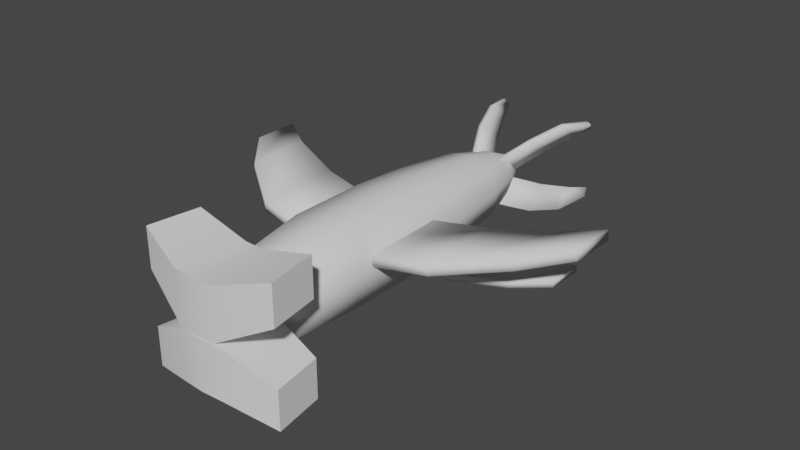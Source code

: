 # Source: hammerhead.blend  (saved by Blender 3.3.6; exported with 4.5.12 LTS)
import bpy
from mathutils import Matrix  # noqa: F401  (used for matrix-valued properties, if any)

bpy.ops.wm.read_factory_settings(use_empty=True)
scene = bpy.context.scene
scene.name = 'Scene'

# ---- collections
col_collection = bpy.data.collections.new('Collection'); scene.collection.children.link(col_collection)

# ---- node groups
ng_auto_smooth = bpy.data.node_groups.new('Auto Smooth', 'GeometryNodeTree')
_s = ng_auto_smooth.interface.new_socket(name='Geometry', in_out='OUTPUT', socket_type='NodeSocketGeometry')
_s = ng_auto_smooth.interface.new_socket(name='Geometry', in_out='INPUT', socket_type='NodeSocketGeometry')
_s = ng_auto_smooth.interface.new_socket(name='Angle', in_out='INPUT', socket_type='NodeSocketFloat')
_s.subtype = 'ANGLE'
_s.min_value = 0.0
_s.max_value = 3.142
ng_auto_smooth.is_modifier = True
_N = ng_auto_smooth.nodes; _L = ng_auto_smooth.links
n0 = _N.new('NodeGroupOutput'); n0.name = 'Group Output'; n0.location = (480, -100)
n1 = _N.new('NodeGroupInput'); n1.name = 'Group Input'; n1.location = (-420, -300)
n2 = _N.new('NodeGroupInput'); n2.name = 'Group Input.001'; n2.location = (-60, -100)
n3 = _N.new('GeometryNodeSetShadeSmooth'); n3.name = 'Set Shade Smooth'; n3.location = (120, -100)
n3.domain = 'EDGE'
n4 = _N.new('GeometryNodeSetShadeSmooth'); n4.name = 'Set Shade Smooth.001'; n4.location = (300, -100)
n5 = _N.new('GeometryNodeInputMeshEdgeAngle'); n5.name = 'Edge Angle'; n5.location = (-420, -220)
n6 = _N.new('GeometryNodeInputEdgeSmooth'); n6.name = 'Is Edge Smooth'; n6.location = (-60, -160)
n7 = _N.new('GeometryNodeInputShadeSmooth'); n7.name = 'Is Face Smooth'; n7.location = (-240, -340)
n8 = _N.new('FunctionNodeBooleanMath'); n8.name = 'Boolean Math'; n8.location = (-60, -220)
n9 = _N.new('FunctionNodeCompare'); n9.name = 'Compare'; n9.location = (-240, -180)
n9.operation = 'LESS_EQUAL'
_L.new(n5.outputs[0], n9.inputs[0])
_L.new(n4.outputs[0], n0.inputs[0])
_L.new(n1.outputs[1], n9.inputs[1])
_L.new(n9.outputs[0], n8.inputs[0])
_L.new(n7.outputs[0], n8.inputs[1])
_L.new(n2.outputs[0], n3.inputs[0])
_L.new(n6.outputs[0], n3.inputs[1])
_L.new(n3.outputs[0], n4.inputs[0])
_L.new(n8.outputs[0], n3.inputs[2])
n0.is_active_output = True

# ---- world
world_world = bpy.data.worlds.new('World'); scene.world = world_world
world_world.use_nodes = True; world_world.node_tree.nodes.clear()
_N = world_world.node_tree.nodes; _L = world_world.node_tree.links
n0 = _N.new('ShaderNodeOutputWorld'); n0.name = 'World Output'; n0.location = (300, 300)
n1 = _N.new('ShaderNodeBackground'); n1.name = 'Background'; n1.location = (10, 300)
n1.inputs[0].default_value = (0.05088, 0.05088, 0.05088, 1.0)
_L.new(n1.outputs[0], n0.inputs[0])
n0.is_active_output = True
world_world.color = (0.05088, 0.05088, 0.05088)
world_world.use_sun_shadow = False
world_world.sun_shadow_jitter_overblur = 0.0

# ---- meshes
me_cube_002 = bpy.data.meshes.new('Cube.002')
me_cube_002.from_pydata([(1.808, -0.4508, 0.6983), (1.808, -0.4508, 1.702), (1.612, 0.8265, 0.6983), (1.612, 0.8265, 1.702), (0.2774, 0.8296, 0.002411), (0.2774, 0.8296, 1.342), (0.5312, -0.8299, 0.0378), (0.5312, -0.8299, 1.342), (0.0, 0.8183, 0.002411), (0.0, 0.8183, 1.342), (0.0, -0.8605, 0.0378), (0.0, -0.8605, 1.342), (-1.808, -0.4508, 0.6983), (-1.808, -0.4508, 1.702), (-1.612, 0.8265, 0.6983), (-1.612, 0.8265, 1.702), (-0.2774, 0.8296, 0.002411), (-0.2774, 0.8296, 1.342), (-0.5312, -0.8299, 0.0378), (-0.5312, -0.8299, 1.342)], [], [(4, 5, 3, 2), (2, 3, 1, 0), (4, 2, 0, 6), (3, 5, 7, 1), (8, 4, 6, 10), (0, 1, 7, 6), (8, 9, 5, 4), (6, 7, 11, 10), (5, 9, 11, 7), (16, 14, 15, 17), (14, 12, 13, 15), (16, 18, 12, 14), (15, 13, 19, 17), (8, 10, 18, 16), (12, 18, 19, 13), (8, 16, 17, 9), (18, 10, 11, 19), (17, 19, 11, 9)])
me_cube_002.polygons.foreach_set('use_smooth', [True] * 18)
_uv = me_cube_002.uv_layers.new(name='UVMap')
_uv.uv.foreach_set('vector', [0.9453, 0.08306, 0.8619, 0.08306, 0.8395, 0.0, 0.902, 0.0, 0.1674, 0.9085, 0.1049, 0.9085, 0.1049, 0.8281, 0.1674, 0.8281, 0.8706, 0.743, 0.8707, 0.8183, 0.7912, 0.8302, 0.7674, 0.7581, 0.7655, 0.6202, 0.7652, 0.7032, 0.662, 0.6874, 0.686, 0.608, 0.8699, 0.7259, 0.8706, 0.743, 0.7674, 0.7581, 0.7655, 0.7255, 0.06247, 0.8239, 0.0, 0.8239, 0.02241, 0.7445, 0.1036, 0.7445, 0.9453, 0.1003, 0.8619, 0.1003, 0.8619, 0.08306, 0.9453, 0.08306, 0.1036, 0.7445, 0.02241, 0.7445, 0.02241, 0.7114, 0.1036, 0.7114, 0.7652, 0.7032, 0.7645, 0.7205, 0.6601, 0.7205, 0.662, 0.6874, 0.9453, 0.1176, 0.902, 0.2006, 0.8395, 0.2006, 0.8619, 0.1176, 0.06247, 0.8239, 0.06247, 0.9043, 0.0, 0.9043, 0.0, 0.8239, 0.8706, 0.7089, 0.7674, 0.6928, 0.7912, 0.608, 0.8707, 0.6201, 0.7655, 0.8208, 0.686, 0.833, 0.662, 0.7535, 0.7652, 0.7377, 0.8699, 0.7259, 0.7655, 0.7255, 0.7674, 0.6928, 0.8706, 0.7089, 0.06247, 0.5989, 0.1036, 0.6783, 0.02241, 0.6783, 0.0, 0.5989, 0.9453, 0.1003, 0.9453, 0.1176, 0.8619, 0.1176, 0.8619, 0.1003, 0.1036, 0.6783, 0.1036, 0.7114, 0.02241, 0.7114, 0.02241, 0.6783, 0.7652, 0.7377, 0.662, 0.7535, 0.6601, 0.7205, 0.7645, 0.7205])
me_cube_002.update()
me_cube_001 = bpy.data.meshes.new('Cube.001')
me_cube_001.from_pydata([(1.808, -0.4508, 0.6983), (1.808, -0.4508, 1.702), (1.612, 0.8265, 0.6983), (1.612, 0.8265, 1.702), (0.2774, 0.8296, 0.002411), (0.2774, 0.8296, 1.342), (0.5312, -0.8299, 0.0378), (0.5312, -0.8299, 1.342), (0.0, 0.8183, 0.002411), (0.0, 0.8183, 1.342), (0.0, -0.8605, 0.0378), (0.0, -0.8605, 1.342), (-1.808, -0.4508, 0.6983), (-1.808, -0.4508, 1.702), (-1.612, 0.8265, 0.6983), (-1.612, 0.8265, 1.702), (-0.2774, 0.8296, 0.002411), (-0.2774, 0.8296, 1.342), (-0.5312, -0.8299, 0.0378), (-0.5312, -0.8299, 1.342)], [], [(4, 5, 3, 2), (2, 3, 1, 0), (4, 2, 0, 6), (3, 5, 7, 1), (8, 4, 6, 10), (0, 1, 7, 6), (8, 9, 5, 4), (6, 7, 11, 10), (5, 9, 11, 7), (16, 14, 15, 17), (14, 12, 13, 15), (16, 18, 12, 14), (15, 13, 19, 17), (8, 10, 18, 16), (12, 18, 19, 13), (8, 16, 17, 9), (18, 10, 11, 19), (17, 19, 11, 9)])
me_cube_001.polygons.foreach_set('use_smooth', [True] * 18)
_uv = me_cube_001.uv_layers.new(name='UVMap')
_uv.uv.foreach_set('vector', [0.9451, 0.308, 0.8617, 0.308, 0.8393, 0.225, 0.9018, 0.225, 0.2799, 0.9074, 0.2174, 0.9074, 0.2174, 0.827, 0.2799, 0.827, 0.8393, 0.3599, 0.8393, 0.4353, 0.7598, 0.4472, 0.736, 0.3751, 0.8395, 0.01216, 0.8393, 0.09522, 0.736, 0.07942, 0.76, 0.0, 0.8386, 0.3429, 0.8393, 0.3599, 0.736, 0.3751, 0.7341, 0.3424, 0.3939, 0.8206, 0.3314, 0.8206, 0.3538, 0.7412, 0.435, 0.7412, 0.9451, 0.3253, 0.8617, 0.3253, 0.8617, 0.308, 0.9451, 0.308, 0.435, 0.7412, 0.3538, 0.7412, 0.3538, 0.7082, 0.435, 0.7082, 0.8393, 0.09522, 0.8386, 0.1125, 0.7341, 0.1125, 0.736, 0.07942, 0.9451, 0.3425, 0.9018, 0.4256, 0.8393, 0.4256, 0.8617, 0.3425, 0.3939, 0.8206, 0.3939, 0.9011, 0.3314, 0.9011, 0.3314, 0.8206, 0.8393, 0.3258, 0.736, 0.3098, 0.7598, 0.225, 0.8393, 0.237, 0.8395, 0.2128, 0.76, 0.225, 0.736, 0.1455, 0.8393, 0.1297, 0.8386, 0.3429, 0.7341, 0.3424, 0.736, 0.3098, 0.8393, 0.3258, 0.3939, 0.5957, 0.435, 0.6751, 0.3538, 0.6751, 0.3314, 0.5957, 0.9451, 0.3253, 0.9451, 0.3425, 0.8617, 0.3425, 0.8617, 0.3253, 0.435, 0.6751, 0.435, 0.7082, 0.3538, 0.7082, 0.3538, 0.6751, 0.8393, 0.1297, 0.736, 0.1455, 0.7341, 0.1125, 0.8386, 0.1125])
me_cube_001.update()
me_cube_004 = bpy.data.meshes.new('Cube.004')
me_cube_004.from_pydata([(-0.7486, -3.548, -0.7486), (-0.7486, -3.548, 0.7486), (-0.1231, 5.528, -0.06445), (-0.1231, 5.51, 0.1812), (0.7486, -3.548, -0.7486), (0.7486, -3.548, 0.7486), (0.1231, 5.528, -0.06445), (0.1231, 5.51, 0.1812), (-0.664, 3.496, -0.5846), (-0.8327, 1.517, -0.7644), (-0.8741, 0.1927, -0.7752), (-0.8741, -1.838, -0.7752), (-0.8741, -1.838, 0.973), (-0.8741, 0.1927, 0.973), (-0.8327, 1.632, 0.897), (-0.664, 3.492, 0.7434), (0.8741, -1.838, -0.7752), (0.8741, 0.1927, -0.7752), (0.8327, 1.517, -0.7644), (0.664, 3.496, -0.5846), (0.664, 3.492, 0.7434), (0.8327, 1.632, 0.897), (0.8741, 0.1927, 0.973), (0.8741, -1.838, 0.973), (-0.9347, -3.548, 0.0), (-0.1538, 5.519, 0.05838), (0.1538, 5.519, 0.05838), (0.9347, -3.548, 0.0), (0.8291, 3.494, 0.07943), (1.04, 1.575, 0.06628), (1.091, 0.1927, 0.0989), (1.091, -1.838, 0.0989), (-1.091, -1.838, 0.0989), (-1.091, 0.1927, 0.0989), (-1.04, 1.575, 0.06628), (-0.8291, 3.494, 0.07943), (8.058e-17, 5.533, -0.1367), (8.752e-17, 5.512, 0.1496), (0.0, -3.548, -0.8583), (0.0, -3.548, 0.8867), (-7.092e-10, 3.492, 0.8659), (-8.363e-10, 1.643, 1.05), (-1.249e-09, 0.1927, 1.134), (-1.249e-09, -1.838, 1.134), (-7.092e-10, 3.497, -0.6818), (-8.363e-10, 1.509, -0.8861), (-1.249e-09, 0.1927, -0.9033), (-1.249e-09, -1.838, -0.9033), (-1.49e-08, 5.522, 0.006403), (-0.4616, 4.507, 0.5425), (0.4616, 4.518, -0.3804), (-0.4616, 4.518, -0.3804), (0.4616, 4.507, 0.5425), (0.5763, 4.513, 0.08106), (-0.5763, 4.513, 0.08106), (-4.138e-10, 4.521, -0.4742), (-4.138e-10, 4.508, 0.6014), (-0.3526, -4.107, -0.3501), (-0.3526, -4.107, 0.3551), (0.3526, -4.107, -0.3501), (0.3526, -4.107, 0.3551), (-0.4403, -4.107, 0.002506), (0.4403, -4.107, 0.002506), (0.0, -4.107, -0.4018), (0.0, -4.107, 0.4202), (0.0, -4.107, 0.0092)], [], [(54, 49, 3, 25), (48, 37, 7, 26), (31, 23, 5, 27), (5, 39, 64, 60), (47, 16, 4, 38), (43, 12, 1, 39), (56, 49, 15, 40), (40, 15, 14, 41), (41, 14, 13, 42), (42, 13, 12, 43), (55, 50, 19, 44), (44, 19, 18, 45), (45, 18, 17, 46), (46, 17, 16, 47), (53, 52, 20, 28), (28, 20, 21, 29), (29, 21, 22, 30), (30, 22, 23, 31), (24, 1, 12, 32), (32, 12, 13, 33), (33, 13, 14, 34), (34, 14, 15, 35), (9, 34, 35, 8), (10, 33, 34, 9), (11, 32, 33, 10), (0, 24, 32, 11), (17, 30, 31, 16), (18, 29, 30, 17), (19, 28, 29, 18), (50, 53, 28, 19), (4, 27, 62, 59), (16, 31, 27, 4), (36, 48, 26, 6), (51, 54, 25, 2), (2, 25, 48, 36), (39, 1, 58, 64), (10, 46, 47, 11), (9, 45, 46, 10), (8, 44, 45, 9), (51, 55, 44, 8), (22, 42, 43, 23), (21, 41, 42, 22), (20, 40, 41, 21), (52, 56, 40, 20), (23, 43, 39, 5), (11, 47, 38, 0), (24, 0, 57, 61), (25, 3, 37, 48), (7, 37, 56, 52), (2, 36, 55, 51), (8, 35, 54, 51), (6, 26, 53, 50), (26, 7, 52, 53), (36, 6, 50, 55), (37, 3, 49, 56), (35, 15, 49, 54), (65, 64, 58, 61), (63, 65, 61, 57), (59, 62, 65, 63), (62, 60, 64, 65), (27, 5, 60, 62), (1, 24, 61, 58), (38, 4, 59, 63), (0, 38, 63, 57)])
me_cube_004.polygons.foreach_set('use_smooth', [True] * 64)
_uv = me_cube_004.uv_layers.new(name='UVMap')
_uv.uv.foreach_set('vector', [0.1629, 0.5342, 0.1919, 0.5343, 0.1704, 0.5982, 0.1627, 0.5986, 0.6696, 0.8419, 0.6696, 0.8508, 0.662, 0.8528, 0.6601, 0.8451, 0.05467, 0.4619, 0.1088, 0.4606, 0.09464, 0.5659, 0.04831, 0.567, 0.4274, 0.03174, 0.3807, 0.03072, 0.3812, 0.0, 0.4032, 0.0004807, 0.2718, 0.137, 0.2174, 0.1379, 0.2252, 0.03227, 0.2718, 0.03153, 0.3804, 0.1342, 0.3262, 0.1356, 0.3343, 0.03194, 0.3807, 0.03072, 0.381, 0.5301, 0.3523, 0.5305, 0.3395, 0.4663, 0.3807, 0.4652, 0.3807, 0.4652, 0.3395, 0.4663, 0.3289, 0.3503, 0.3805, 0.3496, 0.3805, 0.3496, 0.3289, 0.3503, 0.3262, 0.2609, 0.3804, 0.2595, 0.3804, 0.2595, 0.3262, 0.2609, 0.3262, 0.1356, 0.3804, 0.1342, 0.2718, 0.5333, 0.2431, 0.5338, 0.2305, 0.4692, 0.2718, 0.4685, 0.2718, 0.4685, 0.2305, 0.4692, 0.22, 0.3455, 0.2718, 0.3442, 0.2718, 0.3442, 0.22, 0.3455, 0.2174, 0.2635, 0.2718, 0.2626, 0.2718, 0.2626, 0.2174, 0.2635, 0.2174, 0.1379, 0.2718, 0.137, 0.05288, 0.0654, 0.08144, 0.06506, 0.0942, 0.1291, 0.05311, 0.1299, 0.05311, 0.1299, 0.0942, 0.1291, 0.104, 0.2453, 0.05257, 0.2501, 0.05257, 0.2501, 0.104, 0.2453, 0.1088, 0.3347, 0.05467, 0.336, 0.05467, 0.336, 0.1088, 0.3347, 0.1088, 0.4606, 0.05467, 0.4619, 0.1568, 0.0324, 0.2039, 0.0331, 0.2174, 0.1386, 0.1625, 0.1377, 0.1625, 0.1377, 0.2174, 0.1386, 0.2174, 0.2646, 0.1625, 0.2638, 0.1625, 0.2638, 0.2174, 0.2646, 0.2128, 0.3541, 0.1606, 0.3498, 0.1606, 0.3498, 0.2128, 0.3541, 0.2038, 0.4703, 0.162, 0.4699, 0.1096, 0.3474, 0.1606, 0.3498, 0.162, 0.4699, 0.1212, 0.4709, 0.1088, 0.265, 0.1625, 0.2638, 0.1606, 0.3498, 0.1096, 0.3474, 0.1088, 0.1389, 0.1625, 0.1377, 0.1625, 0.2638, 0.1088, 0.265, 0.1108, 0.03344, 0.1568, 0.0324, 0.1625, 0.1377, 0.1088, 0.1389, 0.0, 0.3349, 0.05467, 0.336, 0.05467, 0.4619, 0.0, 0.4608, 0.000617, 0.2526, 0.05257, 0.2501, 0.05467, 0.336, 0.0, 0.3349, 0.01158, 0.129, 0.05311, 0.1299, 0.05257, 0.2501, 0.000617, 0.2526, 0.02402, 0.06447, 0.05288, 0.0654, 0.05311, 0.1299, 0.01158, 0.129, 0.001488, 0.5661, 0.04831, 0.567, 0.04781, 0.5989, 0.02576, 0.5985, 0.0, 0.4608, 0.05467, 0.4619, 0.04831, 0.567, 0.001488, 0.5661, 0.6696, 0.833, 0.6696, 0.8419, 0.6601, 0.8451, 0.662, 0.8375, 0.1345, 0.5352, 0.1629, 0.5342, 0.1627, 0.5986, 0.1552, 0.5994, 0.6773, 0.8375, 0.6792, 0.8451, 0.6696, 0.8419, 0.6696, 0.833, 0.3807, 0.03072, 0.3343, 0.03194, 0.3593, 0.0005774, 0.3812, 0.0, 0.3262, 0.2635, 0.2718, 0.2626, 0.2718, 0.137, 0.3262, 0.1379, 0.3236, 0.3455, 0.2718, 0.3442, 0.2718, 0.2626, 0.3262, 0.2635, 0.3131, 0.4692, 0.2718, 0.4685, 0.2718, 0.3442, 0.3236, 0.3455, 0.3005, 0.5338, 0.2718, 0.5333, 0.2718, 0.4685, 0.3131, 0.4692, 0.435, 0.2607, 0.3804, 0.2595, 0.3804, 0.1342, 0.435, 0.1354, 0.4325, 0.3501, 0.3805, 0.3496, 0.3804, 0.2595, 0.435, 0.2607, 0.4222, 0.4661, 0.3807, 0.4652, 0.3805, 0.3496, 0.4325, 0.3501, 0.4098, 0.5304, 0.381, 0.5301, 0.3807, 0.4652, 0.4222, 0.4661, 0.435, 0.1354, 0.3804, 0.1342, 0.3807, 0.03072, 0.4274, 0.03174, 0.3262, 0.1379, 0.2718, 0.137, 0.2718, 0.03153, 0.3184, 0.03227, 0.1568, 0.0324, 0.1108, 0.03344, 0.1367, 0.0004892, 0.1584, 0.0, 0.6792, 0.8451, 0.6773, 0.8528, 0.6696, 0.8508, 0.6696, 0.8419, 0.3891, 0.5953, 0.3815, 0.5957, 0.381, 0.5301, 0.4098, 0.5304, 0.2795, 0.5983, 0.2718, 0.5982, 0.2718, 0.5333, 0.3005, 0.5338, 0.1212, 0.4709, 0.162, 0.4699, 0.1629, 0.5342, 0.1345, 0.5352, 0.04323, 0.0, 0.05091, 0.0007067, 0.05288, 0.0654, 0.02402, 0.06447, 0.05091, 0.0007067, 0.05851, 0.001072, 0.08144, 0.06506, 0.05288, 0.0654, 0.2718, 0.5982, 0.2642, 0.5983, 0.2431, 0.5338, 0.2718, 0.5333, 0.3815, 0.5957, 0.3738, 0.5953, 0.3523, 0.5305, 0.381, 0.5301, 0.162, 0.4699, 0.2038, 0.4703, 0.1919, 0.5343, 0.1629, 0.5342, 0.3052, 0.8541, 0.2799, 0.8504, 0.2871, 0.8292, 0.3096, 0.827, 0.3305, 0.8578, 0.3052, 0.8541, 0.3096, 0.827, 0.3305, 0.8356, 0.3241, 0.879, 0.3016, 0.8812, 0.3052, 0.8541, 0.3305, 0.8578, 0.3016, 0.8812, 0.2807, 0.8727, 0.2799, 0.8504, 0.3052, 0.8541, 0.04831, 0.567, 0.09464, 0.5659, 0.06964, 0.5984, 0.04781, 0.5989, 0.2039, 0.0331, 0.1568, 0.0324, 0.1584, 0.0, 0.1806, 0.0003314, 0.2718, 0.03153, 0.2252, 0.03227, 0.2499, 0.0003486, 0.2718, 0.0, 0.3184, 0.03227, 0.2718, 0.03153, 0.2718, 0.0, 0.2938, 0.0003486])
me_cube_004.update()
me_cube_005 = bpy.data.meshes.new('Cube.005')
me_cube_005.from_pydata([(0.8273, -0.6746, 0.1649), (0.7931, -0.6746, 0.4222), (0.8273, 1.543, 0.1649), (0.7931, 1.543, 0.4222), (4.787, 1.608, 0.6922), (4.753, 1.608, 0.9495), (4.817, 2.845, 0.6963), (4.783, 2.845, 0.9536), (3.953, 2.309, 0.5811), (2.436, 1.758, 0.3791), (2.401, 1.758, 0.6364), (3.919, 2.309, 0.8384), (2.436, -0.4601, 0.3791), (3.907, 0.5969, 0.5751), (3.873, 0.5969, 0.8324), (2.401, -0.4601, 0.6364), (-0.8273, -0.6746, 0.1649), (-0.7931, -0.6746, 0.4222), (-0.8273, 1.543, 0.1649), (-0.7931, 1.543, 0.4222), (-4.787, 1.608, 0.6922), (-4.753, 1.608, 0.9495), (-4.817, 2.845, 0.6963), (-4.783, 2.845, 0.9536), (-3.953, 2.309, 0.5811), (-2.436, 1.758, 0.3791), (-2.401, 1.758, 0.6364), (-3.919, 2.309, 0.8384), (-2.436, -0.4601, 0.3791), (-3.907, 0.5969, 0.5751), (-3.873, 0.5969, 0.8324), (-2.401, -0.4601, 0.6364)], [], [(0, 1, 3, 2), (8, 11, 7, 6), (6, 7, 5, 4), (12, 15, 1, 0), (8, 6, 4, 13), (10, 3, 1, 15), (7, 11, 14, 5), (11, 10, 15, 14), (2, 9, 12, 0), (9, 8, 13, 12), (4, 5, 14, 13), (13, 14, 15, 12), (2, 3, 10, 9), (9, 10, 11, 8), (16, 18, 19, 17), (24, 22, 23, 27), (22, 20, 21, 23), (28, 16, 17, 31), (24, 29, 20, 22), (26, 31, 17, 19), (23, 21, 30, 27), (27, 30, 31, 26), (18, 16, 28, 25), (25, 28, 29, 24), (20, 29, 30, 21), (29, 28, 31, 30), (18, 25, 26, 19), (25, 24, 27, 26)])
me_cube_005.polygons.foreach_set('use_smooth', [True] * 28)
_uv = me_cube_005.uv_layers.new(name='UVMap')
_uv.uv.foreach_set('vector', [0.4138, 0.8206, 0.4298, 0.8207, 0.4298, 0.9587, 0.4138, 0.9586, 0.97, 0.7983, 0.9861, 0.7987, 0.987, 0.8493, 0.9709, 0.8489, 0.7985, 0.8303, 0.8145, 0.8302, 0.8145, 0.9073, 0.7985, 0.9073, 0.9451, 0.3958, 0.9612, 0.3958, 0.9617, 0.4973, 0.9456, 0.4974, 0.7191, 0.2425, 0.7341, 0.304, 0.6615, 0.2783, 0.6187, 0.2068, 0.5662, 0.4659, 0.5845, 0.5652, 0.4534, 0.608, 0.435, 0.5087, 0.5845, 0.304, 0.5695, 0.3655, 0.4691, 0.4012, 0.5119, 0.3297, 0.5695, 0.3655, 0.5662, 0.4659, 0.435, 0.5087, 0.4691, 0.4012, 0.7341, 0.04281, 0.7157, 0.1421, 0.5845, 0.09929, 0.6029, 0.0, 0.7157, 0.1421, 0.7191, 0.2425, 0.6187, 0.2068, 0.5845, 0.09929, 0.9456, 0.225, 0.9617, 0.225, 0.9614, 0.2919, 0.9452, 0.2919, 0.9452, 0.2919, 0.9614, 0.2919, 0.9612, 0.3958, 0.9451, 0.3958, 0.9709, 0.608, 0.987, 0.6084, 0.9859, 0.7075, 0.9698, 0.7071, 0.9698, 0.7071, 0.9859, 0.7075, 0.9861, 0.7987, 0.97, 0.7983, 0.06247, 0.9619, 0.06247, 0.8239, 0.07848, 0.8239, 0.07848, 0.9619, 0.9618, 0.2828, 0.9622, 0.225, 0.9784, 0.225, 0.978, 0.2827, 0.4138, 0.8215, 0.4099, 0.8984, 0.3939, 0.8976, 0.3978, 0.8206, 0.9453, 0.09645, 0.9473, 0.0, 0.9634, 0.0006934, 0.9614, 0.09714, 0.5695, 0.06149, 0.4691, 0.09723, 0.5119, 0.02568, 0.5845, 0.0, 0.7157, 0.4461, 0.5845, 0.4033, 0.6029, 0.304, 0.7341, 0.3468, 0.7341, 0.608, 0.6615, 0.5823, 0.6187, 0.5108, 0.7191, 0.5465, 0.7191, 0.5465, 0.6187, 0.5108, 0.5845, 0.4033, 0.7157, 0.4461, 0.5845, 0.2612, 0.4534, 0.304, 0.435, 0.2047, 0.5662, 0.1619, 0.5662, 0.1619, 0.435, 0.2047, 0.4691, 0.09723, 0.5695, 0.06149, 0.4099, 0.8984, 0.4138, 0.9623, 0.3978, 0.9614, 0.3939, 0.8976, 0.9473, 0.1744, 0.9453, 0.09645, 0.9614, 0.09714, 0.9634, 0.1751, 0.9622, 0.4831, 0.9617, 0.3813, 0.9779, 0.3812, 0.9784, 0.4831, 0.9617, 0.3813, 0.9618, 0.2828, 0.978, 0.2827, 0.9779, 0.3812])
me_cube_005.update()
me_cube_006 = bpy.data.meshes.new('Cube.006')
me_cube_006.from_pydata([(0.9219, 0.463, -0.1401), (0.9481, 0.463, 0.05342), (0.9219, 2.132, -0.1401), (0.9481, 2.132, 0.05342), (3.901, 2.181, -0.5441), (3.927, 2.181, -0.3505), (3.923, 3.112, -0.5472), (3.95, 3.112, -0.3536), (3.273, 2.708, -0.459), (2.132, 2.293, -0.3042), (2.158, 2.293, -0.1107), (3.299, 2.708, -0.2654), (2.132, 0.6244, -0.3042), (3.239, 1.42, -0.4543), (3.265, 1.42, -0.2608), (2.158, 0.6244, -0.1107), (-0.9219, 0.463, -0.1401), (-0.9481, 0.463, 0.05342), (-0.9219, 2.132, -0.1401), (-0.9481, 2.132, 0.05342), (-3.901, 2.181, -0.5441), (-3.927, 2.181, -0.3505), (-3.923, 3.112, -0.5472), (-3.95, 3.112, -0.3536), (-3.273, 2.708, -0.459), (-2.132, 2.293, -0.3042), (-2.158, 2.293, -0.1107), (-3.299, 2.708, -0.2654), (-2.132, 0.6244, -0.3042), (-3.239, 1.42, -0.4543), (-3.265, 1.42, -0.2608), (-2.158, 0.6244, -0.1107)], [], [(0, 1, 3, 2), (8, 11, 7, 6), (6, 7, 5, 4), (12, 15, 1, 0), (8, 6, 4, 13), (10, 3, 1, 15), (7, 11, 14, 5), (11, 10, 15, 14), (2, 9, 12, 0), (9, 8, 13, 12), (4, 5, 14, 13), (13, 14, 15, 12), (2, 3, 10, 9), (9, 10, 11, 8), (16, 18, 19, 17), (24, 22, 23, 27), (22, 20, 21, 23), (28, 16, 17, 31), (24, 29, 20, 22), (26, 31, 17, 19), (23, 21, 30, 27), (27, 30, 31, 26), (18, 16, 28, 25), (25, 28, 29, 24), (20, 29, 30, 21), (29, 28, 31, 30), (18, 25, 26, 19), (25, 24, 27, 26)])
me_cube_006.polygons.foreach_set('use_smooth', [True] * 28)
_uv = me_cube_006.uv_layers.new(name='UVMap')
_uv.uv.foreach_set('vector', [0.7864, 0.8303, 0.7985, 0.8302, 0.7985, 0.9341, 0.7864, 0.9341, 0.9993, 0.8403, 0.9872, 0.8406, 0.9879, 0.8026, 1.0, 0.8023, 0.8265, 0.8882, 0.8145, 0.8882, 0.8145, 0.8302, 0.8265, 0.8303, 0.9905, 0.3014, 0.9784, 0.3014, 0.9787, 0.225, 0.9909, 0.225, 0.2061, 0.7818, 0.2174, 0.8281, 0.1628, 0.8087, 0.1306, 0.7549, 0.6462, 0.7298, 0.6601, 0.8045, 0.5613, 0.8367, 0.5475, 0.762, 0.6601, 0.608, 0.6487, 0.6543, 0.5732, 0.6812, 0.6054, 0.6273, 0.6487, 0.6543, 0.6462, 0.7298, 0.5475, 0.762, 0.5732, 0.6812, 0.2174, 0.6316, 0.2036, 0.7063, 0.1049, 0.6741, 0.1187, 0.5994, 0.2036, 0.7063, 0.2061, 0.7818, 0.1306, 0.7549, 0.1049, 0.6741, 0.9909, 0.43, 0.9787, 0.4299, 0.9785, 0.3796, 0.9906, 0.3796, 0.9906, 0.3796, 0.9785, 0.3796, 0.9784, 0.3014, 0.9905, 0.3014, 1.0, 0.9835, 0.9879, 0.9838, 0.987, 0.9093, 0.9992, 0.909, 0.9992, 0.909, 0.987, 0.9093, 0.9872, 0.8406, 0.9993, 0.8403, 0.7744, 0.9341, 0.7744, 0.8302, 0.7864, 0.8303, 0.7864, 0.9341, 0.9992, 0.7588, 0.9995, 0.8023, 0.9874, 0.8022, 0.9871, 0.7588, 0.1703, 0.9347, 0.1674, 0.8768, 0.1794, 0.8762, 0.1824, 0.934, 0.0906, 0.8826, 0.09214, 0.9552, 0.08003, 0.9557, 0.07848, 0.8831, 0.3187, 0.6446, 0.2431, 0.6715, 0.2753, 0.6176, 0.33, 0.5983, 0.5337, 0.7149, 0.435, 0.6827, 0.4488, 0.608, 0.5475, 0.6402, 0.5475, 0.8367, 0.4929, 0.8174, 0.4607, 0.7635, 0.5362, 0.7905, 0.5362, 0.7905, 0.4607, 0.7635, 0.435, 0.6827, 0.5337, 0.7149, 0.33, 0.7948, 0.2312, 0.827, 0.2174, 0.7523, 0.3161, 0.7201, 0.3161, 0.7201, 0.2174, 0.7523, 0.2431, 0.6715, 0.3187, 0.6446, 0.1674, 0.8768, 0.1703, 0.8287, 0.1824, 0.8281, 0.1794, 0.8762, 0.09214, 0.8239, 0.0906, 0.8826, 0.07848, 0.8831, 0.08003, 0.8244, 0.9995, 0.6081, 0.9992, 0.6847, 0.987, 0.6846, 0.9874, 0.608, 0.9992, 0.6847, 0.9992, 0.7588, 0.9871, 0.7588, 0.987, 0.6846])
me_cube_006.update()
me_cube_007 = bpy.data.meshes.new('Cube.007')
me_cube_007.from_pydata([(0.4467, -0.4783, 0.5871), (0.3267, -0.4476, 0.634), (0.3634, 0.1712, 0.08153), (0.2434, 0.202, 0.1284), (1.443, 2.151, 1.048), (1.323, 2.182, 1.095), (1.371, 2.327, 0.8534), (1.251, 2.357, 0.9003), (1.164, 1.828, 0.7407), (0.7818, 0.9911, 0.4623), (0.6617, 1.022, 0.5091), (1.044, 1.859, 0.7875), (0.8651, 0.3415, 0.9679), (1.189, 1.275, 1.182), (1.069, 1.306, 1.228), (0.7451, 0.3723, 1.015), (-0.4467, -0.4783, 0.5871), (-0.3267, -0.4476, 0.634), (-0.3634, 0.1712, 0.08153), (-0.2434, 0.202, 0.1284), (-1.443, 2.151, 1.048), (-1.323, 2.182, 1.095), (-1.371, 2.327, 0.8534), (-1.251, 2.357, 0.9003), (-1.164, 1.828, 0.7407), (-0.7818, 0.9911, 0.4623), (-0.6617, 1.022, 0.5091), (-1.044, 1.859, 0.7875), (-0.8651, 0.3415, 0.9679), (-1.189, 1.275, 1.182), (-1.069, 1.306, 1.228), (-0.7451, 0.3723, 1.015), (0.4467, -0.4783, -0.5871), (0.3267, -0.4476, -0.634), (0.3634, 0.1712, -0.08153), (0.2434, 0.202, -0.1284), (1.443, 2.151, -1.048), (1.323, 2.182, -1.095), (1.371, 2.327, -0.8534), (1.251, 2.357, -0.9003), (1.164, 1.828, -0.7407), (0.7818, 0.9911, -0.4623), (0.6617, 1.022, -0.5091), (1.044, 1.859, -0.7875), (0.8651, 0.3415, -0.9679), (1.189, 1.275, -1.182), (1.069, 1.306, -1.228), (0.7451, 0.3723, -1.015), (-0.4467, -0.4783, -0.5871), (-0.3267, -0.4476, -0.634), (-0.3634, 0.1712, -0.08153), (-0.2434, 0.202, -0.1284), (-1.443, 2.151, -1.048), (-1.323, 2.182, -1.095), (-1.371, 2.327, -0.8534), (-1.251, 2.357, -0.9003), (-1.164, 1.828, -0.7407), (-0.7818, 0.9911, -0.4623), (-0.6617, 1.022, -0.5091), (-1.044, 1.859, -0.7875), (-0.8651, 0.3415, -0.9679), (-1.189, 1.275, -1.182), (-1.069, 1.306, -1.228), (-0.7451, 0.3723, -1.015)], [], [(0, 1, 3, 2), (8, 11, 7, 6), (6, 7, 5, 4), (12, 15, 1, 0), (8, 6, 4, 13), (10, 3, 1, 15), (7, 11, 14, 5), (11, 10, 15, 14), (2, 9, 12, 0), (9, 8, 13, 12), (4, 5, 14, 13), (13, 14, 15, 12), (2, 3, 10, 9), (9, 10, 11, 8), (16, 18, 19, 17), (24, 22, 23, 27), (22, 20, 21, 23), (28, 16, 17, 31), (24, 29, 20, 22), (26, 31, 17, 19), (23, 21, 30, 27), (27, 30, 31, 26), (18, 16, 28, 25), (25, 28, 29, 24), (20, 29, 30, 21), (29, 28, 31, 30), (18, 25, 26, 19), (25, 24, 27, 26), (32, 34, 35, 33), (40, 38, 39, 43), (38, 36, 37, 39), (44, 32, 33, 47), (40, 45, 36, 38), (42, 47, 33, 35), (39, 37, 46, 43), (43, 46, 47, 42), (34, 32, 44, 41), (41, 44, 45, 40), (36, 45, 46, 37), (45, 44, 47, 46), (34, 41, 42, 35), (41, 40, 43, 42), (48, 49, 51, 50), (56, 59, 55, 54), (54, 55, 53, 52), (60, 63, 49, 48), (56, 54, 52, 61), (58, 51, 49, 63), (55, 59, 62, 53), (59, 58, 63, 62), (50, 57, 60, 48), (57, 56, 61, 60), (52, 53, 62, 61), (61, 62, 63, 60), (50, 51, 58, 57), (57, 58, 59, 56)])
me_cube_007.polygons.foreach_set('use_smooth', [True] * 56)
_uv = me_cube_007.uv_layers.new(name='UVMap')
_uv.uv.foreach_set('vector', [0.8265, 0.8302, 0.8348, 0.8307, 0.8348, 0.8814, 0.8265, 0.881, 0.7738, 0.8635, 0.7656, 0.8641, 0.7662, 0.8308, 0.7744, 0.8302, 0.8475, 0.217, 0.8395, 0.2185, 0.8395, 0.2021, 0.8475, 0.2006, 0.9746, 0.06207, 0.9667, 0.06144, 0.97, 0.0, 0.978, 0.0006346, 0.9374, 0.5658, 0.9412, 0.5989, 0.9247, 0.5953, 0.899, 0.5472, 0.9165, 0.6994, 0.9216, 0.7598, 0.8758, 0.7813, 0.8707, 0.7208, 0.9216, 0.608, 0.9178, 0.6411, 0.8794, 0.6597, 0.9052, 0.6116, 0.9178, 0.6411, 0.9165, 0.6994, 0.8707, 0.7208, 0.8794, 0.6597, 0.9412, 0.4471, 0.9361, 0.5075, 0.8903, 0.4861, 0.8954, 0.4256, 0.9361, 0.5075, 0.9374, 0.5658, 0.899, 0.5472, 0.8903, 0.4861, 0.978, 0.1766, 0.97, 0.1759, 0.9634, 0.1239, 0.9714, 0.1246, 0.9714, 0.1246, 0.9634, 0.1239, 0.9667, 0.06144, 0.9746, 0.06207, 0.7744, 0.9845, 0.7662, 0.9851, 0.7655, 0.9232, 0.7736, 0.9226, 0.7736, 0.9226, 0.7655, 0.9232, 0.7656, 0.8641, 0.7738, 0.8635, 0.8676, 0.8318, 0.8676, 0.8798, 0.8616, 0.8782, 0.8616, 0.8302, 0.1948, 0.8593, 0.1964, 0.8289, 0.2039, 0.8281, 0.2023, 0.8585, 0.8246, 0.6044, 0.8089, 0.5981, 0.8128, 0.5933, 0.8284, 0.5996, 0.09214, 0.8834, 0.09755, 0.8239, 0.1041, 0.8253, 0.09866, 0.8849, 0.9662, 0.8071, 0.9305, 0.8323, 0.9539, 0.7811, 0.9698, 0.7756, 0.8238, 0.5237, 0.7813, 0.4946, 0.7859, 0.4472, 0.8284, 0.4762, 0.8284, 0.5996, 0.8128, 0.5933, 0.7901, 0.5445, 0.8249, 0.5714, 0.8249, 0.5714, 0.7901, 0.5445, 0.7813, 0.4946, 0.8238, 0.5237, 0.9698, 0.9158, 0.9264, 0.9432, 0.9216, 0.8886, 0.9651, 0.8612, 0.9651, 0.8612, 0.9216, 0.8886, 0.9305, 0.8323, 0.9662, 0.8071, 0.8555, 0.8306, 0.8555, 0.887, 0.8492, 0.8867, 0.8492, 0.8302, 0.09755, 0.9409, 0.09214, 0.8834, 0.09866, 0.8849, 0.1041, 0.9424, 0.1964, 0.9738, 0.1943, 0.9145, 0.2018, 0.9137, 0.2039, 0.973, 0.1943, 0.9145, 0.1948, 0.8593, 0.2023, 0.8585, 0.2018, 0.9137, 0.8616, 0.8318, 0.8616, 0.8798, 0.8555, 0.8782, 0.8555, 0.8302, 0.8289, 0.4784, 0.8305, 0.448, 0.838, 0.4472, 0.8364, 0.4776, 0.7774, 0.6044, 0.7618, 0.5981, 0.7656, 0.5933, 0.7813, 0.5996, 0.1824, 0.8876, 0.1878, 0.8281, 0.1943, 0.8295, 0.1889, 0.8891, 0.9662, 0.6395, 0.9305, 0.6647, 0.9539, 0.6134, 0.9698, 0.608, 0.7766, 0.5237, 0.7341, 0.4946, 0.7387, 0.4472, 0.7813, 0.4762, 0.7813, 0.5996, 0.7656, 0.5933, 0.7429, 0.5445, 0.7778, 0.5714, 0.7778, 0.5714, 0.7429, 0.5445, 0.7341, 0.4946, 0.7766, 0.5237, 0.9698, 0.7482, 0.9264, 0.7756, 0.9216, 0.721, 0.9651, 0.6936, 0.9651, 0.6936, 0.9216, 0.721, 0.9305, 0.6647, 0.9662, 0.6395, 0.8492, 0.8306, 0.8492, 0.887, 0.843, 0.8867, 0.843, 0.8302, 0.1878, 0.9451, 0.1824, 0.8876, 0.1889, 0.8891, 0.1943, 0.9466, 0.8305, 0.5929, 0.8284, 0.5337, 0.8359, 0.5329, 0.838, 0.5921, 0.8284, 0.5337, 0.8289, 0.4784, 0.8364, 0.4776, 0.8359, 0.5329, 0.8348, 0.8302, 0.843, 0.8307, 0.843, 0.8814, 0.8348, 0.881, 0.2122, 0.8614, 0.204, 0.8619, 0.2046, 0.8287, 0.2128, 0.8281, 0.6872, 0.8493, 0.6792, 0.8508, 0.6792, 0.8345, 0.6872, 0.833, 0.9892, 0.06207, 0.9812, 0.06144, 0.9846, 0.0, 0.9925, 0.0006346, 0.9178, 0.9215, 0.9216, 0.9546, 0.9052, 0.951, 0.8794, 0.9029, 0.8851, 0.517, 0.8903, 0.5774, 0.8445, 0.5989, 0.8393, 0.5384, 0.8903, 0.4256, 0.8864, 0.4587, 0.848, 0.4773, 0.8738, 0.4292, 0.8864, 0.4587, 0.8851, 0.517, 0.8393, 0.5384, 0.848, 0.4773, 0.9216, 0.8027, 0.9165, 0.8632, 0.8707, 0.8418, 0.8758, 0.7813, 0.9165, 0.8632, 0.9178, 0.9215, 0.8794, 0.9029, 0.8707, 0.8418, 0.9925, 0.1766, 0.9846, 0.1759, 0.978, 0.1239, 0.9859, 0.1246, 0.9859, 0.1246, 0.978, 0.1239, 0.9812, 0.06144, 0.9892, 0.06207, 0.2128, 0.9824, 0.2046, 0.983, 0.2039, 0.921, 0.212, 0.9204, 0.212, 0.9204, 0.2039, 0.921, 0.204, 0.8619, 0.2122, 0.8614])
me_cube_007.update()

# ---- objects
ob_cube = bpy.data.objects.new('Cube', me_cube_002)
ob_cube_002 = bpy.data.objects.new('Cube.002', me_cube_001)
ob_cube_001 = bpy.data.objects.new('Cube.001', me_cube_004)
ob_cube_003 = bpy.data.objects.new('Cube.003', me_cube_005)
ob_cube_004 = bpy.data.objects.new('Cube.004', me_cube_006)
ob_cube_005 = bpy.data.objects.new('Cube.005', me_cube_007)

# ---- transforms, parenting, visibility, modifiers, constraints
ob_cube.location = (0.0, -4.695, 0.0)
_m = ob_cube.modifiers.new('Auto Smooth', 'NODES')
_m.node_group = ng_auto_smooth
_gi = [s.identifier for s in ng_auto_smooth.interface.items_tree if s.item_type == 'SOCKET' and s.in_out == 'INPUT']
_m[_gi[1]] = 0.5236  # Angle
ob_cube_002.location = (0.0, -4.695, 0.0)
ob_cube_002.rotation_euler = (-2.687e-07, 3.142, 1.175e-14)
_m = ob_cube_002.modifiers.new('Auto Smooth', 'NODES')
_m.node_group = ng_auto_smooth
_gi = [s.identifier for s in ng_auto_smooth.interface.items_tree if s.item_type == 'SOCKET' and s.in_out == 'INPUT']
_m[_gi[1]] = 0.5236  # Angle
ob_cube_001.location = (0.0, 0.0, 0.0)
ob_cube_003.location = (0.0, -0.838, 0.0)
ob_cube_004.location = (0.0, -0.838, 0.0)
ob_cube_005.location = (0.0, 4.639, 0.0)

# ---- collection membership
col_collection.objects.link(ob_cube)
col_collection.objects.link(ob_cube_002)
col_collection.objects.link(ob_cube_001)
col_collection.objects.link(ob_cube_003)
col_collection.objects.link(ob_cube_004)
col_collection.objects.link(ob_cube_005)

# ---- scene / render settings (as saved in the file)
scene.frame_start = 1; scene.frame_end = 250; scene.frame_set(1)
scene.render.engine = 'BLENDER_EEVEE_NEXT'
scene.cycles.sampling_pattern = 'TABULATED_SOBOL'
scene.cycles.use_light_tree = False
scene.view_settings.view_transform = 'Filmic'
bpy.context.view_layer.update()

# ---- added for rendering (the .blend has no active camera and no usable light): camera, sun
cam_auto = bpy.data.cameras.new('AutoCamera')
cam_auto.lens = 50.0
cam_auto.sensor_width = 36.0
cam_auto.clip_end = 1000.0
ob_auto_camera = bpy.data.objects.new('AutoCamera', cam_auto)
scene.collection.objects.link(ob_auto_camera)
ob_auto_camera.location = (14.9745, -17.249, 11.9796)
ob_auto_camera.rotation_euler = (1.09748, -7.21219e-08, 0.694738)
scene.camera = ob_auto_camera
light_auto_sun = bpy.data.lights.new('AutoSun', 'SUN')
light_auto_sun.energy = 3.0
light_auto_sun.angle = 0.0523599
ob_auto_sun = bpy.data.objects.new('AutoSun', light_auto_sun)
scene.collection.objects.link(ob_auto_sun)
ob_auto_sun.rotation_euler = (0.872665, 0.174533, 0.523599)
bpy.context.view_layer.update()
